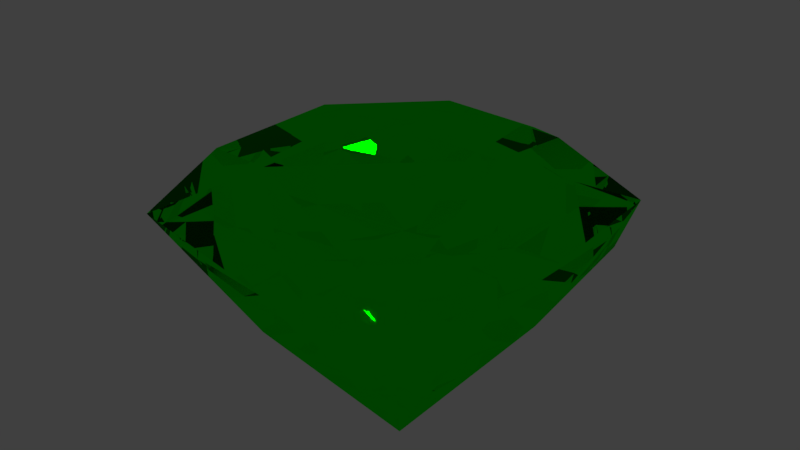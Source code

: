 # Source: Diamond.blend  (saved by Blender 2.78.0; exported with 4.5.12 LTS)
import bpy
from mathutils import Matrix  # noqa: F401  (used for matrix-valued properties, if any)

bpy.ops.wm.read_factory_settings(use_empty=True)
scene = bpy.context.scene
scene.name = 'Scene'

# ---- collections
col_collection_1 = bpy.data.collections.new('Collection 1'); scene.collection.children.link(col_collection_1)

# ---- materials (node trees are filled in below, after node groups)
mat_material_002 = bpy.data.materials.new('Material.002')
mat_material_002.alpha_threshold = 0.0
mat_material_002.use_transparent_shadow = False
mat_material_002.roughness = 0.5

# ---- material node trees
mat_material_002.use_nodes = True; mat_material_002.node_tree.nodes.clear()
_N = mat_material_002.node_tree.nodes; _L = mat_material_002.node_tree.links
n0 = _N.new('ShaderNodeOutputMaterial'); n0.name = 'Material Output'; n0.location = (300, 300)
n1 = _N.new('ShaderNodeBsdfGlass'); n1.name = 'Glass BSDF'; n1.location = (10, 300)
n1.distribution = 'BECKMANN'
n1.inputs[0].default_value = (0.0, 1.0, 0.0, 1.0)
n1.inputs[2].default_value = 1.45
_L.new(n1.outputs[0], n0.inputs[0])
n0.is_active_output = True

# ---- world
world_world = bpy.data.worlds.new('World'); scene.world = world_world
world_world.color = (0.05088, 0.05088, 0.05088)
world_world.use_sun_shadow = False
world_world.sun_shadow_jitter_overblur = 0.0
world_world.cycles.sampling_method = 'MANUAL'

# ---- meshes
me_gem = bpy.data.meshes.new('Gem')
me_gem.from_pydata([(-0.02232, -0.4803, 0.03866), (-0.6202, 0.2101, 1.074), (-0.06783, 0.3226, 0.1175), (0.237, 0.9607, 0.5085), (-0.2693, 1.005, 0.4665), (-0.2151, 0.7865, 0.9239), (0.2825, 0.1578, 0.4296), (0.6373, 0.3979, 1.115), (0.2912, 0.7417, 0.9659), (0.02511, 0.4489, 1.288), (0.3325, -0.2401, 0.7238), (0.4076, -0.3979, 1.513), (0.3712, 0.1051, 1.437), (-0.1127, -0.02863, 1.526), (0.05277, -0.6381, 0.8276), (-0.3176, -0.9607, 1.469), (-0.07635, -0.5316, 1.603), (-0.5479, -0.3663, 1.5), (-0.3927, -0.8029, 0.6802), (-1.113, -0.9607, 1.01), (-0.7892, -0.7953, 1.367), (-1.025, -0.3663, 1.225), (-0.7431, -0.6381, 0.3681), (-1.514, -0.3979, 0.4034), (-1.35, -0.5316, 0.8674), (-1.266, -0.02863, 0.8608), (-0.793, -0.2401, 0.07396), (-1.284, 0.3979, 0.005466), (-1.43, 0.1051, 0.3968), (-1.128, 0.4489, 0.6221), (-0.5133, 0.1578, -0.02984), (-0.5589, 0.9607, 0.04899), (-0.9821, 0.7417, 0.2307), (-0.6926, 0.7865, 0.6482)], [], [(6, 0, 2, 3), (6, 3, 7), (7, 3, 8), (8, 3, 4, 5), (8, 5, 9), (10, 0, 6, 7), (10, 7, 11), (11, 7, 12), (12, 7, 8, 9), (12, 9, 13), (14, 0, 10, 11), (14, 11, 15), (15, 11, 16), (16, 11, 12, 13), (16, 13, 17), (18, 0, 14, 15), (18, 15, 19), (19, 15, 20), (20, 15, 16, 17), (20, 17, 21), (22, 0, 18, 19), (22, 19, 23), (23, 19, 24), (24, 19, 20, 21), (24, 21, 25), (26, 0, 22, 23), (26, 23, 27), (27, 23, 28), (28, 23, 24, 25), (28, 25, 29), (30, 0, 26, 27), (30, 27, 31), (31, 27, 32), (32, 27, 28, 29), (32, 29, 33), (2, 0, 30, 31), (2, 31, 3), (3, 31, 4), (4, 31, 32, 33), (4, 33, 5), (5, 1, 33), (1, 5, 9), (1, 9, 13), (1, 13, 17), (1, 17, 21), (1, 21, 25), (1, 25, 29), (1, 29, 33)])
me_gem.materials.append(mat_material_002)
me_gem.use_remesh_preserve_volume = False
me_gem.use_remesh_preserve_attributes = False
me_gem.use_mirror_vertex_groups = False
me_gem.update()

# ---- objects
ob_diamond = bpy.data.objects.new('Diamond', me_gem)

# ---- transforms, parenting, visibility, modifiers, constraints
ob_diamond.location = (0.0, 0.0, 0.0)
ob_diamond.lineart.crease_threshold = 0.0

# ---- collection membership
col_collection_1.objects.link(ob_diamond)

# ---- scene / render settings (as saved in the file)
scene.frame_start = 1; scene.frame_end = 250; scene.frame_set(5)
scene.render.engine = 'BLENDER_EEVEE_NEXT'
scene.render.resolution_percentage = 50
scene.render.dither_intensity = 0.0
scene.cycles.use_denoising = False
scene.cycles.samples = 128
scene.cycles.sampling_pattern = 'TABULATED_SOBOL'
scene.cycles.light_sampling_threshold = 0.0
scene.cycles.use_adaptive_sampling = False
scene.cycles.use_light_tree = False
scene.cycles.blur_glossy = 0.0
scene.cycles.sample_clamp_indirect = 0.0
scene.view_settings.view_transform = 'Standard'
bpy.context.view_layer.update()

# ---- added for rendering (the .blend has no active camera and no usable light): camera, sun
cam_auto = bpy.data.cameras.new('AutoCamera')
cam_auto.lens = 50.0
cam_auto.sensor_width = 36.0
cam_auto.clip_end = 1000.0
ob_auto_camera = bpy.data.objects.new('AutoCamera', cam_auto)
scene.collection.objects.link(ob_auto_camera)
ob_auto_camera.location = (2.65228, -3.68624, 3.2588)
ob_auto_camera.rotation_euler = (1.09748, -7.21219e-08, 0.694738)
scene.camera = ob_auto_camera
light_auto_sun = bpy.data.lights.new('AutoSun', 'SUN')
light_auto_sun.energy = 3.0
light_auto_sun.angle = 0.0523599
ob_auto_sun = bpy.data.objects.new('AutoSun', light_auto_sun)
scene.collection.objects.link(ob_auto_sun)
ob_auto_sun.rotation_euler = (0.872665, 0.174533, 0.523599)
bpy.context.view_layer.update()
